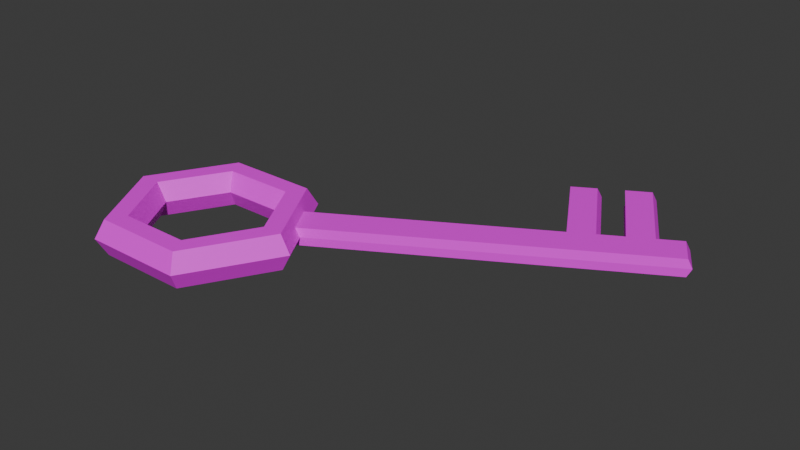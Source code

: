 # Source: obj_key_HarryShanks_01.blend  (saved by Blender 5.0.119; exported with 4.5.12 LTS)
import bpy
from mathutils import Matrix  # noqa: F401  (used for matrix-valued properties, if any)

bpy.ops.wm.read_factory_settings(use_empty=True)
scene = bpy.context.scene
scene.name = 'Scene'

# ---- collections
col_collection = bpy.data.collections.new('Collection'); scene.collection.children.link(col_collection)

# ---- images (referenced by path relative to the original .blend; pixels are not part of the script)
import os
ASSET_DIR = os.environ.get("B2B_ASSET_DIR", "")  # directory of the original .blend (textures are referenced by path, not embedded)
HERE = os.path.dirname(os.path.abspath(__file__))  # packed textures are extracted next to this script under _unpacked/

def load_image(name, relpath, width, height, colorspace="sRGB"):
    """Load a texture the original file referenced (path relative to the .blend, or extracted next to this script)."""
    p = next((c for c in (os.path.join(HERE, relpath), os.path.join(ASSET_DIR, relpath)) if relpath and os.path.exists(c)), "")
    if p:
        img = bpy.data.images.load(p, check_existing=True)
        img.name = name
    else:  # same state as the original file: an image datablock whose file is absent (Cycles renders it pink)
        img = bpy.data.images.new(name, width, height)
        img.source = "FILE"
        img.filepath = "//" + (relpath or name)
    img.colorspace_settings.name = colorspace
    return img
img_color_palette_png = load_image('Color_Palette.png', 'Color_Palette.png', 1024, 1024, 'sRGB')

# ---- materials (node trees are filled in below, after node groups)
mat_material_001 = bpy.data.materials.new('Material.001')

# ---- material node trees
mat_material_001.use_nodes = True; mat_material_001.node_tree.nodes.clear()
_N = mat_material_001.node_tree.nodes; _L = mat_material_001.node_tree.links
n0 = _N.new('ShaderNodeBsdfPrincipled'); n0.name = 'Principled BSDF'; n0.location = (-200, 100)
n1 = _N.new('ShaderNodeOutputMaterial'); n1.name = 'Material Output'; n1.location = (200, 100)
n2 = _N.new('ShaderNodeTexImage'); n2.name = 'Image Texture'; n2.location = (-490, 60)
n2.image = img_color_palette_png
_L.new(n0.outputs[0], n1.inputs[0])
_L.new(n2.outputs[0], n0.inputs[0])
n1.is_active_output = True

# ---- world
world_world = bpy.data.worlds.new('World'); scene.world = world_world
world_world.use_nodes = True; world_world.node_tree.nodes.clear()
_N = world_world.node_tree.nodes; _L = world_world.node_tree.links
n0 = _N.new('ShaderNodeOutputWorld'); n0.name = 'World Output'; n0.location = (200, 100)
n1 = _N.new('ShaderNodeBackground'); n1.name = 'Background'; n1.location = (-200, 100)
n1.inputs[0].default_value = (0.05088, 0.05088, 0.05088, 1.0)
_L.new(n1.outputs[0], n0.inputs[0])
n0.is_active_output = True
world_world.color = (0.05088, 0.05088, 0.05088)
world_world.sun_shadow_jitter_overblur = 0.0

# ---- meshes
me_torus_001 = bpy.data.meshes.new('Torus.001')
me_torus_001.from_pydata([(0.8578, 0.1635, 1.359), (0.7328, 0.1635, 1.575), (0.4828, 0.1635, 1.575), (0.3578, 0.1635, 1.359), (0.4828, 0.1635, 1.142), (0.7328, 0.1635, 1.142), (0.2328, 1.246, 1.359), (0.1703, 1.138, 1.575), (0.04532, 0.9213, 1.575), (-0.01718, 0.8131, 1.359), (0.04532, 0.9213, 1.142), (0.1703, 1.138, 1.142), (-1.017, 1.246, 1.359), (-0.9547, 1.138, 1.575), (-0.8297, 0.9213, 1.575), (-0.7672, 0.8131, 1.359), (-0.8297, 0.9213, 1.142), (-0.9547, 1.138, 1.142), (-1.642, 0.1635, 1.359), (-1.517, 0.1635, 1.575), (-1.267, 0.1635, 1.575), (-1.142, 0.1635, 1.359), (-1.267, 0.1635, 1.142), (-1.517, 0.1635, 1.142), (-1.017, -0.919, 1.359), (-0.9547, -0.8107, 1.575), (-0.8297, -0.5942, 1.575), (-0.7672, -0.486, 1.359), (-0.8297, -0.5942, 1.142), (-0.9547, -0.8107, 1.142), (0.2328, -0.919, 1.359), (0.1703, -0.8107, 1.575), (0.04532, -0.5942, 1.575), (-0.01718, -0.486, 1.359), (0.04532, -0.5942, 1.142), (0.1703, -0.8107, 1.142), (0.7978, 0.1635, 1.255), (0.2028, 1.194, 1.255), (-0.9872, 1.194, 1.255), (-1.582, 0.1635, 1.255), (-0.9872, -0.867, 1.255), (0.2028, -0.867, 1.255), (0.7953, 0.1635, 1.467), (0.2016, 1.192, 1.467), (-0.9859, 1.192, 1.467), (-1.58, 0.1635, 1.467), (-0.9859, -0.8649, 1.467), (0.2016, -0.8649, 1.467), (0.6495, 0.5244, 1.359), (0.4412, 0.8852, 1.359), (0.5453, 0.4883, 1.575), (0.3578, 0.8131, 1.575), (0.337, 0.4161, 1.575), (0.1912, 0.6687, 1.575), (0.2328, 0.3801, 1.359), (0.1078, 0.5966, 1.359), (0.337, 0.4161, 1.142), (0.1912, 0.6687, 1.142), (0.5453, 0.4883, 1.142), (0.3578, 0.8131, 1.142), (0.4011, 0.8506, 1.255), (0.5995, 0.5071, 1.255), (0.3995, 0.8492, 1.467), (0.5974, 0.5064, 1.467), (4.223, 2.587, 1.359), (4.014, 2.948, 1.359), (3.974, 2.914, 1.255), (4.173, 2.57, 1.255), (3.973, 2.912, 1.467), (4.171, 2.569, 1.467), (3.094, 1.947, 1.255), (3.144, 1.965, 1.359), (3.092, 1.947, 1.467), (2.936, 2.326, 1.359), (2.896, 2.291, 1.255), (2.894, 2.289, 1.467), (3.364, 2.103, 1.255), (3.633, 2.259, 1.255), (3.903, 2.414, 1.255), (3.205, 2.481, 1.359), (3.475, 2.637, 1.359), (3.745, 2.793, 1.359), (3.164, 2.445, 1.467), (3.433, 2.601, 1.467), (3.703, 2.756, 1.467), (3.953, 2.432, 1.359), (3.683, 2.276, 1.359), (3.414, 2.12, 1.359), (3.901, 2.414, 1.467), (3.631, 2.258, 1.467), (3.362, 2.102, 1.467), (3.705, 2.758, 1.255), (3.435, 2.602, 1.255), (3.165, 2.447, 1.255), (2.587, 3.448, 1.255), (2.318, 3.293, 1.255), (2.316, 3.291, 1.467), (2.358, 3.327, 1.359), (2.627, 3.483, 1.359), (2.897, 3.639, 1.359), (3.166, 3.794, 1.359), (2.585, 3.447, 1.467), (2.855, 3.603, 1.467), (3.125, 3.758, 1.467), (3.126, 3.76, 1.255), (2.857, 3.604, 1.255)], [], [(62, 43, 7, 51), (51, 7, 8, 53), (53, 8, 9, 55), (55, 9, 10, 57), (57, 10, 11, 59), (60, 37, 6, 49), (43, 44, 13, 7), (7, 13, 14, 8), (8, 14, 15, 9), (9, 15, 16, 10), (10, 16, 17, 11), (37, 38, 12, 6), (44, 45, 19, 13), (13, 19, 20, 14), (14, 20, 21, 15), (15, 21, 22, 16), (16, 22, 23, 17), (38, 39, 18, 12), (45, 46, 25, 19), (19, 25, 26, 20), (20, 26, 27, 21), (21, 27, 28, 22), (22, 28, 29, 23), (39, 40, 24, 18), (46, 47, 31, 25), (25, 31, 32, 26), (26, 32, 33, 27), (27, 33, 34, 28), (28, 34, 35, 29), (40, 41, 30, 24), (47, 42, 1, 31), (31, 1, 2, 32), (32, 2, 3, 33), (33, 3, 4, 34), (34, 4, 5, 35), (41, 36, 0, 30), (35, 5, 36, 41), (29, 35, 41, 40), (23, 29, 40, 39), (17, 23, 39, 38), (11, 17, 38, 37), (59, 11, 37, 60), (30, 0, 42, 47), (24, 30, 47, 46), (18, 24, 46, 45), (12, 18, 45, 44), (6, 12, 44, 43), (49, 6, 43, 62), (0, 48, 63, 42), (88, 85, 64, 69), (5, 58, 61, 36), (58, 59, 60, 61), (36, 61, 48, 0), (85, 78, 67, 64), (4, 56, 58, 5), (56, 57, 59, 58), (3, 54, 56, 4), (54, 55, 57, 56), (2, 52, 54, 3), (52, 53, 55, 54), (1, 50, 52, 2), (50, 51, 53, 52), (42, 63, 50, 1), (63, 62, 51, 50), (64, 65, 68, 69), (67, 66, 65, 64), (91, 81, 65, 66), (81, 84, 68, 65), (84, 88, 69, 68), (78, 91, 66, 67), (61, 60, 74, 70), (62, 63, 72, 75), (49, 62, 75, 73), (60, 49, 73, 74), (48, 61, 70, 71), (63, 48, 71, 72), (70, 74, 93, 76), (76, 93, 92, 77), (77, 92, 91, 78), (75, 72, 90, 82), (82, 90, 89, 83), (83, 89, 88, 84), (92, 80, 99, 105), (79, 82, 83, 80), (74, 73, 97, 95), (82, 79, 98, 101), (93, 79, 80, 92), (79, 93, 94, 98), (71, 70, 76, 87), (87, 76, 77, 86), (86, 77, 78, 85), (72, 71, 87, 90), (90, 87, 86, 89), (89, 86, 85, 88), (97, 96, 101, 98), (99, 102, 103, 100), (95, 97, 98, 94), (105, 99, 100, 104), (83, 84, 103, 102), (80, 83, 102, 99), (81, 91, 104, 100), (84, 81, 100, 103), (93, 74, 95, 94), (91, 92, 105, 104), (75, 82, 101, 96), (73, 75, 96, 97)])
_uv = me_torus_001.uv_layers.new(name='UVMap')
_uv.uv.foreach_set('vector', [0.8504, 0.3346, 0.8504, 0.3346, 0.8504, 0.3346, 0.8504, 0.3346, 0.8504, 0.3346, 0.8504, 0.3346, 0.8504, 0.3346, 0.8504, 0.3346, 0.847, 0.3418, 0.8478, 0.3418, 0.8478, 0.3443, 0.847, 0.3443, 0.847, 0.3293, 0.8478, 0.3293, 0.8478, 0.3318, 0.847, 0.3318, 0.847, 0.3318, 0.8478, 0.3318, 0.8458, 0.3339, 0.8449, 0.3339, 0.8504, 0.3345, 0.8504, 0.3345, 0.8504, 0.3346, 0.8504, 0.3345, 0.8458, 0.3377, 0.8483, 0.3377, 0.8483, 0.3389, 0.8458, 0.3389, 0.8504, 0.3346, 0.8504, 0.3346, 0.8504, 0.3346, 0.8504, 0.3346, 0.8504, 0.3346, 0.8504, 0.3346, 0.8504, 0.3346, 0.8504, 0.3346, 0.8504, 0.3346, 0.8504, 0.3346, 0.8504, 0.3346, 0.8504, 0.3345, 0.8478, 0.3318, 0.8503, 0.3318, 0.8483, 0.3339, 0.8458, 0.3339, 0.8458, 0.3352, 0.8483, 0.3352, 0.8483, 0.3364, 0.8458, 0.3364, 0.8483, 0.3377, 0.8528, 0.3381, 0.8528, 0.3393, 0.8483, 0.3389, 0.8504, 0.3346, 0.8503, 0.3346, 0.8503, 0.3346, 0.8504, 0.3346, 0.8504, 0.3346, 0.8503, 0.3346, 0.8503, 0.3346, 0.8504, 0.3346, 0.8504, 0.3346, 0.8503, 0.3346, 0.8503, 0.3346, 0.8504, 0.3346, 0.8504, 0.3346, 0.8503, 0.3346, 0.8503, 0.3346, 0.8504, 0.3346, 0.8483, 0.3352, 0.8528, 0.3356, 0.8528, 0.3368, 0.8483, 0.3364, 0.8378, 0.3381, 0.8403, 0.3381, 0.8403, 0.3393, 0.8378, 0.3393, 0.8503, 0.3346, 0.8502, 0.3346, 0.8502, 0.3346, 0.8503, 0.3346, 0.8503, 0.3346, 0.8502, 0.3346, 0.8503, 0.3346, 0.8503, 0.3346, 0.8503, 0.3346, 0.8503, 0.3346, 0.8502, 0.3345, 0.8503, 0.3346, 0.8378, 0.3318, 0.8403, 0.3318, 0.8403, 0.3343, 0.8378, 0.3343, 0.8378, 0.3356, 0.8403, 0.3356, 0.8403, 0.3368, 0.8378, 0.3368, 0.8502, 0.3346, 0.8503, 0.3345, 0.8503, 0.3345, 0.8502, 0.3346, 0.8502, 0.3346, 0.8503, 0.3345, 0.8503, 0.3346, 0.8502, 0.3346, 0.8403, 0.3418, 0.8428, 0.3418, 0.8428, 0.3443, 0.8403, 0.3443, 0.8403, 0.3293, 0.8428, 0.3293, 0.8428, 0.3318, 0.8403, 0.3318, 0.8403, 0.3318, 0.8428, 0.3318, 0.8428, 0.3343, 0.8403, 0.3343, 0.8502, 0.3346, 0.8503, 0.3345, 0.8503, 0.3345, 0.8502, 0.3346, 0.8503, 0.3345, 0.8504, 0.3345, 0.8504, 0.3345, 0.8503, 0.3345, 0.8503, 0.3345, 0.8504, 0.3345, 0.8504, 0.3346, 0.8503, 0.3346, 0.8428, 0.3418, 0.8453, 0.3418, 0.8453, 0.3443, 0.8428, 0.3443, 0.8428, 0.3293, 0.8453, 0.3293, 0.8453, 0.3318, 0.8428, 0.3318, 0.8503, 0.3345, 0.8504, 0.3345, 0.8504, 0.3345, 0.8503, 0.3345, 0.8503, 0.3345, 0.8504, 0.3345, 0.8504, 0.3345, 0.8503, 0.3345, 0.8503, 0.3345, 0.8504, 0.3345, 0.8504, 0.3345, 0.8503, 0.3345, 0.8502, 0.3345, 0.8503, 0.3345, 0.8503, 0.3345, 0.8502, 0.3346, 0.8378, 0.3343, 0.8403, 0.3343, 0.8403, 0.3356, 0.8378, 0.3356, 0.8483, 0.3339, 0.8528, 0.3343, 0.8528, 0.3356, 0.8483, 0.3352, 0.8458, 0.3339, 0.8483, 0.3339, 0.8483, 0.3352, 0.8458, 0.3352, 0.8449, 0.3339, 0.8458, 0.3339, 0.8458, 0.3352, 0.8449, 0.3352, 0.8503, 0.3345, 0.8504, 0.3345, 0.8504, 0.3345, 0.8503, 0.3345, 0.8502, 0.3346, 0.8503, 0.3345, 0.8503, 0.3345, 0.8502, 0.3346, 0.8378, 0.3368, 0.8403, 0.3368, 0.8403, 0.3381, 0.8378, 0.3381, 0.8483, 0.3364, 0.8528, 0.3368, 0.8528, 0.3381, 0.8483, 0.3377, 0.8458, 0.3364, 0.8483, 0.3364, 0.8483, 0.3377, 0.8458, 0.3377, 0.8504, 0.3345, 0.8504, 0.3346, 0.8504, 0.3346, 0.8504, 0.3346, 0.8504, 0.3345, 0.8504, 0.3345, 0.8504, 0.3345, 0.8504, 0.3345, 0.8508, 0.3344, 0.8508, 0.3344, 0.8508, 0.3344, 0.8508, 0.3344, 0.8504, 0.3345, 0.8504, 0.3345, 0.8504, 0.3345, 0.8504, 0.3345, 0.8504, 0.3345, 0.8504, 0.3345, 0.8504, 0.3345, 0.8504, 0.3345, 0.8504, 0.3345, 0.8504, 0.3345, 0.8504, 0.3345, 0.8504, 0.3345, 0.8508, 0.3344, 0.8508, 0.3344, 0.8508, 0.3344, 0.8508, 0.3344, 0.8453, 0.3318, 0.8461, 0.3318, 0.8461, 0.3343, 0.8453, 0.3343, 0.8461, 0.3318, 0.847, 0.3318, 0.8449, 0.3339, 0.8461, 0.3343, 0.8453, 0.3293, 0.8461, 0.3293, 0.8461, 0.3318, 0.8453, 0.3318, 0.8461, 0.3293, 0.847, 0.3293, 0.847, 0.3318, 0.8461, 0.3318, 0.8453, 0.3418, 0.8461, 0.3418, 0.8461, 0.3443, 0.8453, 0.3443, 0.8461, 0.3418, 0.847, 0.3418, 0.847, 0.3443, 0.8461, 0.3443, 0.8504, 0.3345, 0.8504, 0.3346, 0.8504, 0.3346, 0.8504, 0.3346, 0.8504, 0.3346, 0.8504, 0.3346, 0.8504, 0.3346, 0.8504, 0.3346, 0.8504, 0.3345, 0.8504, 0.3345, 0.8504, 0.3346, 0.8504, 0.3345, 0.8504, 0.3345, 0.8504, 0.3346, 0.8504, 0.3346, 0.8504, 0.3346, 0.8508, 0.3344, 0.8508, 0.3344, 0.8508, 0.3345, 0.8508, 0.3344, 0.8508, 0.3344, 0.8508, 0.3344, 0.8508, 0.3344, 0.8508, 0.3344, 0.8449, 0.3352, 0.8449, 0.3364, 0.8449, 0.3364, 0.8449, 0.3352, 0.8449, 0.3364, 0.8449, 0.3377, 0.8449, 0.3377, 0.8449, 0.3364, 0.8508, 0.3345, 0.8508, 0.3344, 0.8508, 0.3344, 0.8508, 0.3345, 0.8508, 0.3344, 0.8508, 0.3344, 0.8508, 0.3344, 0.8508, 0.3344, 0.8441, 0.3352, 0.8449, 0.3352, 0.8449, 0.3352, 0.8441, 0.3352, 0.8504, 0.3346, 0.8504, 0.3345, 0.8507, 0.3345, 0.8507, 0.3345, 0.8504, 0.3345, 0.8504, 0.3346, 0.8507, 0.3345, 0.8507, 0.3345, 0.8449, 0.3352, 0.8449, 0.3364, 0.8449, 0.3364, 0.8449, 0.3352, 0.8504, 0.3345, 0.8504, 0.3345, 0.8507, 0.3345, 0.8507, 0.3345, 0.8504, 0.3345, 0.8504, 0.3345, 0.8507, 0.3345, 0.8507, 0.3345, 0.8441, 0.3352, 0.8449, 0.3352, 0.8449, 0.3352, 0.8441, 0.3352, 0.8441, 0.3352, 0.8449, 0.3352, 0.8449, 0.3352, 0.8441, 0.3352, 0.8441, 0.3352, 0.8449, 0.3352, 0.8449, 0.3352, 0.8441, 0.3352, 0.8507, 0.3345, 0.8507, 0.3345, 0.8507, 0.3345, 0.8507, 0.3345, 0.8507, 0.3345, 0.8507, 0.3345, 0.8507, 0.3345, 0.8508, 0.3345, 0.8508, 0.3345, 0.8507, 0.3345, 0.8508, 0.3344, 0.8508, 0.3345, 0.8449, 0.3352, 0.8449, 0.3364, 0.8449, 0.3364, 0.8449, 0.3352, 0.8449, 0.3364, 0.8449, 0.3377, 0.8449, 0.3377, 0.8449, 0.3364, 0.8449, 0.3352, 0.8449, 0.3364, 0.8449, 0.3364, 0.8449, 0.3352, 0.8507, 0.3345, 0.8507, 0.3345, 0.8508, 0.3345, 0.8508, 0.3345, 0.8449, 0.3352, 0.8449, 0.3364, 0.8449, 0.3364, 0.8449, 0.3352, 0.8507, 0.3345, 0.8507, 0.3345, 0.8508, 0.3345, 0.8508, 0.3345, 0.8507, 0.3345, 0.8507, 0.3345, 0.8507, 0.3344, 0.8507, 0.3345, 0.8507, 0.3345, 0.8507, 0.3344, 0.8507, 0.3344, 0.8507, 0.3344, 0.8507, 0.3344, 0.8507, 0.3344, 0.8508, 0.3344, 0.8508, 0.3344, 0.8507, 0.3345, 0.8507, 0.3345, 0.8507, 0.3345, 0.8507, 0.3345, 0.8507, 0.3345, 0.8507, 0.3345, 0.8507, 0.3344, 0.8507, 0.3345, 0.8507, 0.3345, 0.8507, 0.3344, 0.8508, 0.3344, 0.8508, 0.3344, 0.8449, 0.3364, 0.8449, 0.3377, 0.8449, 0.3377, 0.8449, 0.3364, 0.8449, 0.3364, 0.8449, 0.3377, 0.8449, 0.3377, 0.8449, 0.3364, 0.8449, 0.3352, 0.8449, 0.3364, 0.8449, 0.3364, 0.8449, 0.3352, 0.8449, 0.3352, 0.8449, 0.3364, 0.8449, 0.3364, 0.8449, 0.3352, 0.8508, 0.3345, 0.8508, 0.3345, 0.8508, 0.3345, 0.8508, 0.3345, 0.8508, 0.3345, 0.8508, 0.3345, 0.8508, 0.3345, 0.8508, 0.3345, 0.8508, 0.3344, 0.8508, 0.3344, 0.8508, 0.3345, 0.8508, 0.3345, 0.8508, 0.3345, 0.8508, 0.3344, 0.8508, 0.3345, 0.8508, 0.3345, 0.8449, 0.3352, 0.8449, 0.3352, 0.8449, 0.3352, 0.8449, 0.3352, 0.8449, 0.3352, 0.8449, 0.3352, 0.8449, 0.3352, 0.8449, 0.3352, 0.8507, 0.3345, 0.8507, 0.3345, 0.8508, 0.3345, 0.8507, 0.3345, 0.8507, 0.3345, 0.8507, 0.3345, 0.8507, 0.3345, 0.8507, 0.3345])
me_torus_001.materials.append(mat_material_001)
me_torus_001.update()

# ---- objects
ob_torus_001 = bpy.data.objects.new('Torus.001', me_torus_001)

# ---- transforms, parenting, visibility, modifiers, constraints
ob_torus_001.location = (0.0, 0.0, 0.0)

# ---- collection membership
col_collection.objects.link(ob_torus_001)

# ---- scene / render settings (as saved in the file)
scene.frame_start = 1; scene.frame_end = 250; scene.frame_set(0)
scene.render.engine = 'BLENDER_EEVEE_NEXT'
scene.render.bake_bias = 0.0
scene.render.bake_samples = 0
scene.cycles.sampling_pattern = 'TABULATED_SOBOL'
scene.eevee.use_volume_custom_range = False
bpy.context.view_layer.update()

# ---- added for rendering (the .blend has no active camera and no usable light): camera, sun
cam_auto = bpy.data.cameras.new('AutoCamera')
cam_auto.lens = 50.0
cam_auto.sensor_width = 36.0
cam_auto.clip_end = 1000.0
ob_auto_camera = bpy.data.objects.new('AutoCamera', cam_auto)
scene.collection.objects.link(ob_auto_camera)
ob_auto_camera.location = (8.26317, -6.92987, 6.93717)
ob_auto_camera.rotation_euler = (1.09748, -7.21219e-08, 0.694738)
scene.camera = ob_auto_camera
light_auto_sun = bpy.data.lights.new('AutoSun', 'SUN')
light_auto_sun.energy = 3.0
light_auto_sun.angle = 0.0523599
ob_auto_sun = bpy.data.objects.new('AutoSun', light_auto_sun)
scene.collection.objects.link(ob_auto_sun)
ob_auto_sun.rotation_euler = (0.872665, 0.174533, 0.523599)
bpy.context.view_layer.update()
